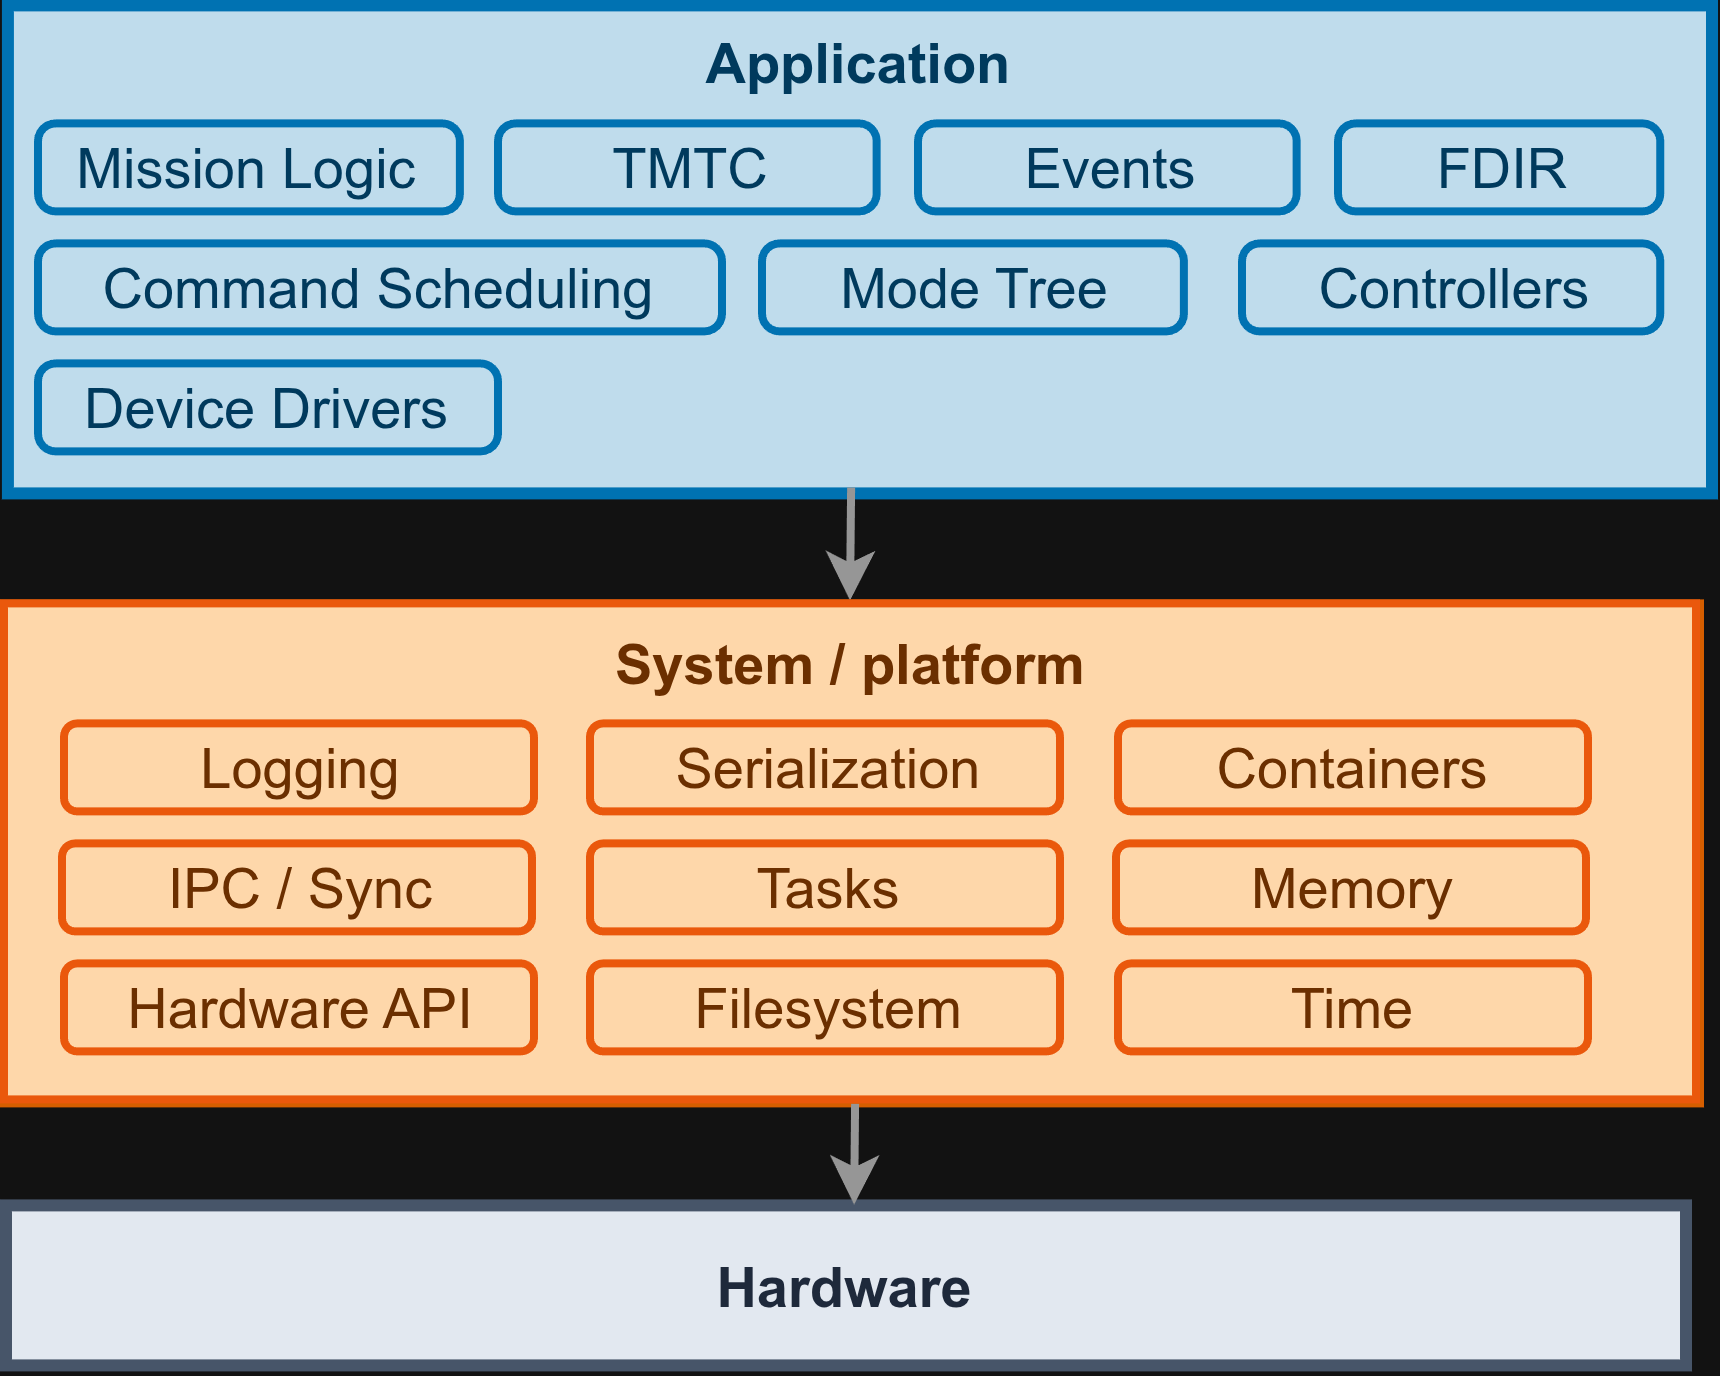

The diagram above was exported from draw.io. Its source (the exported page's mxGraphModel, read from the mxfile embedded in the PNG):
<mxGraphModel dx="975" dy="1703" grid="1" gridSize="10" guides="1" tooltips="1" connect="1" arrows="1" fold="1" page="1" pageScale="1" pageWidth="850" pageHeight="1100" math="0" shadow="0">
  <root>
    <mxCell id="0" />
    <mxCell id="1" parent="0" />
    <mxCell id="mcy6J03i3kvHfejOpHHr-27" parent="1" style="rounded=0;arcSize=20;strokeWidth=3;fillColor=#BFDCEC;strokeColor=#0072B2;fontSize=14;fontColor=#003A5D;labelBackgroundColor=none;fontStyle=1;labelPosition=center;verticalLabelPosition=middle;align=center;verticalAlign=top;spacingTop=0;perimeterSpacing=1;" value="Application" vertex="1">
      <mxGeometry height="122" width="426.02" x="490.98" y="-10" as="geometry" />
    </mxCell>
    <mxCell id="mcy6J03i3kvHfejOpHHr-28" parent="1" style="rounded=0;arcSize=20;strokeWidth=3;fillColor=#E2E8F0;strokeColor=#475569;fontColor=#1E293B;labelBackgroundColor=none;fontStyle=1;fontSize=14;perimeterSpacing=1;" value="Hardware" vertex="1">
      <mxGeometry height="40" width="420" x="490.5" y="290" as="geometry" />
    </mxCell>
    <mxCell id="mcy6J03i3kvHfejOpHHr-32" edge="1" parent="1" source="mcy6J03i3kvHfejOpHHr-27" style="rounded=0;orthogonalLoop=1;jettySize=auto;html=1;entryX=0.5;entryY=-0.006;entryDx=0;entryDy=0;entryPerimeter=0;strokeWidth=2;labelBackgroundColor=none;strokeColor=#969696;fontColor=default;exitX=0.496;exitY=0.984;exitDx=0;exitDy=0;exitPerimeter=0;edgeStyle=orthogonalEdgeStyle;curved=0;" target="mcy6J03i3kvHfejOpHHr-16">
      <mxGeometry relative="1" as="geometry">
        <mxPoint x="680" y="104.48999999999998" as="sourcePoint" />
        <mxPoint x="680.4399999999998" y="140.00000000000003" as="targetPoint" />
      </mxGeometry>
    </mxCell>
    <mxCell id="mcy6J03i3kvHfejOpHHr-43" connectable="0" parent="1" style="group;fillColor=#FFF7ED;rounded=0;labelBackgroundColor=none;fontColor=#6B2F00;strokeColor=#D55E00;strokeWidth=3;perimeterSpacing=1;" value="" vertex="1">
      <mxGeometry height="124" width="423" x="490.5" y="140" as="geometry" />
    </mxCell>
    <mxCell id="mcy6J03i3kvHfejOpHHr-16" parent="mcy6J03i3kvHfejOpHHr-43" style="whiteSpace=wrap;strokeWidth=2;verticalAlign=top;fillColor=#FED7AA;strokeColor=#EA580C;fontColor=#6B2F00;fontSize=14;rounded=0;labelBackgroundColor=none;fontStyle=1" value="System / platform" vertex="1">
      <mxGeometry height="124" width="423" as="geometry" />
    </mxCell>
    <mxCell id="mcy6J03i3kvHfejOpHHr-35" parent="mcy6J03i3kvHfejOpHHr-43" style="rounded=1;whiteSpace=wrap;html=1;fillColor=#FED7AA;fontColor=#6B2F00;strokeColor=#EA580C;labelBackgroundColor=none;strokeWidth=2;align=center;verticalAlign=middle;fontFamily=Helvetica;fontSize=14;fontStyle=1;" value="&lt;span style=&quot;font-weight: normal;&quot;&gt;Logging&lt;br&gt;&lt;/span&gt;" vertex="1">
      <mxGeometry height="22" width="117.5" x="15" y="30" as="geometry" />
    </mxCell>
    <mxCell id="mcy6J03i3kvHfejOpHHr-36" parent="mcy6J03i3kvHfejOpHHr-43" style="rounded=1;whiteSpace=wrap;html=1;fillColor=#FED7AA;fontColor=#6B2F00;strokeColor=#EA580C;labelBackgroundColor=none;strokeWidth=2;align=center;verticalAlign=middle;fontFamily=Helvetica;fontSize=14;fontStyle=1;" value="&lt;span style=&quot;font-weight: normal;&quot;&gt;Serialization&lt;/span&gt;" vertex="1">
      <mxGeometry height="22" width="117.5" x="146.5" y="30" as="geometry" />
    </mxCell>
    <mxCell id="mcy6J03i3kvHfejOpHHr-37" parent="mcy6J03i3kvHfejOpHHr-43" style="rounded=1;whiteSpace=wrap;html=1;fillColor=#FED7AA;fontColor=#6B2F00;strokeColor=#EA580C;labelBackgroundColor=none;strokeWidth=2;align=center;verticalAlign=middle;fontFamily=Helvetica;fontSize=14;fontStyle=1;" value="&lt;span style=&quot;font-weight: normal;&quot;&gt;Containers&lt;/span&gt;" vertex="1">
      <mxGeometry height="22" width="117.5" x="278.5" y="30" as="geometry" />
    </mxCell>
    <mxCell id="mcy6J03i3kvHfejOpHHr-39" parent="mcy6J03i3kvHfejOpHHr-43" style="rounded=1;whiteSpace=wrap;html=1;fillColor=#FED7AA;fontColor=#6B2F00;strokeColor=#EA580C;labelBackgroundColor=none;strokeWidth=2;align=center;verticalAlign=middle;fontFamily=Helvetica;fontSize=14;fontStyle=1;" value="&lt;span style=&quot;font-weight: normal;&quot;&gt;IPC / Sync&lt;/span&gt;" vertex="1">
      <mxGeometry height="22" width="117.5" x="14.5" y="60" as="geometry" />
    </mxCell>
    <mxCell id="mcy6J03i3kvHfejOpHHr-40" parent="mcy6J03i3kvHfejOpHHr-43" style="rounded=1;whiteSpace=wrap;html=1;fillColor=#FED7AA;fontColor=#6B2F00;strokeColor=#EA580C;labelBackgroundColor=none;strokeWidth=2;align=center;verticalAlign=middle;fontFamily=Helvetica;fontSize=14;fontStyle=1;" value="&lt;span style=&quot;font-weight: normal;&quot;&gt;Memory&lt;/span&gt;" vertex="1">
      <mxGeometry height="22" width="117.5" x="278" y="60" as="geometry" />
    </mxCell>
    <mxCell id="mcy6J03i3kvHfejOpHHr-41" parent="mcy6J03i3kvHfejOpHHr-43" style="rounded=1;whiteSpace=wrap;html=1;fillColor=#FED7AA;fontColor=#6B2F00;strokeColor=#EA580C;labelBackgroundColor=none;strokeWidth=2;align=center;verticalAlign=middle;fontFamily=Helvetica;fontSize=14;fontStyle=1;" value="&lt;span style=&quot;font-weight: normal;&quot;&gt;Tasks&lt;/span&gt;" vertex="1">
      <mxGeometry height="22" width="117.5" x="146.5" y="60" as="geometry" />
    </mxCell>
    <mxCell id="mcy6J03i3kvHfejOpHHr-42" parent="mcy6J03i3kvHfejOpHHr-43" style="rounded=1;whiteSpace=wrap;html=1;fillColor=#FED7AA;fontColor=#6B2F00;strokeColor=#EA580C;labelBackgroundColor=none;strokeWidth=2;align=center;verticalAlign=middle;fontFamily=Helvetica;fontSize=14;fontStyle=1;" value="&lt;span style=&quot;font-weight: normal;&quot;&gt;Hardware API&lt;/span&gt;" vertex="1">
      <mxGeometry height="22" width="117.5" x="15" y="90" as="geometry" />
    </mxCell>
    <mxCell id="QQywTSC8lEcqjhdOS4oo-1" parent="mcy6J03i3kvHfejOpHHr-43" style="rounded=1;whiteSpace=wrap;html=1;fillColor=#FED7AA;fontColor=#6B2F00;strokeColor=#EA580C;labelBackgroundColor=none;strokeWidth=2;align=center;verticalAlign=middle;fontFamily=Helvetica;fontSize=14;fontStyle=1;" value="&lt;span style=&quot;font-weight: normal;&quot;&gt;Filesystem&lt;/span&gt;" vertex="1">
      <mxGeometry height="22" width="117.5" x="146.5" y="90" as="geometry" />
    </mxCell>
    <mxCell id="mcy6J03i3kvHfejOpHHr-38" parent="mcy6J03i3kvHfejOpHHr-43" style="rounded=1;whiteSpace=wrap;html=1;fillColor=#FED7AA;fontColor=#6B2F00;strokeColor=#EA580C;labelBackgroundColor=none;strokeWidth=2;align=center;verticalAlign=middle;fontFamily=Helvetica;fontSize=14;fontStyle=1;" value="&lt;span style=&quot;font-weight: normal;&quot;&gt;Time&lt;/span&gt;" vertex="1">
      <mxGeometry height="22" width="117.5" x="278.5" y="90" as="geometry" />
    </mxCell>
    <mxCell id="_ne4E4OgUf3ctT-MU7S6-3" edge="1" parent="1" source="mcy6J03i3kvHfejOpHHr-16" style="edgeStyle=orthogonalEdgeStyle;rounded=0;orthogonalLoop=1;jettySize=auto;html=1;entryX=0.506;entryY=0.031;entryDx=0;entryDy=0;fontColor=#000000;strokeColor=#969696;strokeWidth=2;exitX=0.503;exitY=1.009;exitDx=0;exitDy=0;entryPerimeter=0;exitPerimeter=0;" target="mcy6J03i3kvHfejOpHHr-28">
      <mxGeometry relative="1" as="geometry">
        <mxPoint x="702.54" y="281.12" as="sourcePoint" />
        <mxPoint x="701.46" y="303" as="targetPoint" />
      </mxGeometry>
    </mxCell>
    <mxCell id="_ne4E4OgUf3ctT-MU7S6-4" parent="1" style="rounded=1;whiteSpace=wrap;html=1;fillColor=#BFDCEC;fontColor=#003A5D;strokeColor=#0072B2;labelBackgroundColor=none;strokeWidth=2;align=center;verticalAlign=middle;fontFamily=Helvetica;fontSize=14;fontStyle=1;spacingTop=0;arcSize=20;" value="&lt;span style=&quot;font-weight: normal;&quot;&gt;Command Scheduling&lt;/span&gt;" vertex="1">
      <mxGeometry height="22" width="171" x="499" y="50" as="geometry" />
    </mxCell>
    <mxCell id="mcy6J03i3kvHfejOpHHr-46" parent="1" style="rounded=1;whiteSpace=wrap;html=1;fillColor=#BFDCEC;fontColor=#003A5D;strokeColor=#0072B2;labelBackgroundColor=none;strokeWidth=2;align=center;verticalAlign=middle;fontFamily=Helvetica;fontSize=14;fontStyle=1;spacingTop=0;arcSize=20;" value="&lt;span style=&quot;font-weight: normal;&quot;&gt;Mission Logic&lt;/span&gt;" vertex="1">
      <mxGeometry height="22" width="105.48496240601504" x="498.9978345864661" y="20" as="geometry" />
    </mxCell>
    <mxCell id="mcy6J03i3kvHfejOpHHr-47" parent="1" style="rounded=1;whiteSpace=wrap;html=1;fillColor=#BFDCEC;fontColor=#003A5D;strokeColor=#0072B2;labelBackgroundColor=none;strokeWidth=2;align=center;verticalAlign=middle;fontFamily=Helvetica;fontSize=14;fontStyle=1;spacingTop=0;arcSize=20;" value="&lt;span style=&quot;font-weight: normal;&quot;&gt;Events&lt;/span&gt;" vertex="1">
      <mxGeometry height="22" width="94.67142857142858" x="719.0028571428571" y="20" as="geometry" />
    </mxCell>
    <mxCell id="nZ8_NfAIOoxuCbflcZYr-2" parent="1" style="rounded=1;whiteSpace=wrap;html=1;fillColor=#BFDCEC;fontColor=#003A5D;strokeColor=#0072B2;labelBackgroundColor=none;strokeWidth=2;align=center;verticalAlign=middle;fontFamily=Helvetica;fontSize=14;fontStyle=1;spacingTop=0;arcSize=20;" value="&lt;span style=&quot;font-weight: normal;&quot;&gt;FDIR&lt;/span&gt;" vertex="1">
      <mxGeometry height="22" width="80.57142857142857" x="824.0028571428571" y="20" as="geometry" />
    </mxCell>
    <mxCell id="nZ8_NfAIOoxuCbflcZYr-4" parent="1" style="rounded=1;whiteSpace=wrap;html=1;fillColor=#BFDCEC;fontColor=#003A5D;strokeColor=#0072B2;labelBackgroundColor=none;strokeWidth=2;align=center;verticalAlign=middle;fontFamily=Helvetica;fontSize=14;fontStyle=1;spacingTop=0;arcSize=20;" value="&lt;span style=&quot;font-weight: normal;&quot;&gt;TMTC&lt;/span&gt;" vertex="1">
      <mxGeometry height="22" width="94.67142857142858" x="614.0028571428571" y="20" as="geometry" />
    </mxCell>
    <mxCell id="932u3wCXrdYco77gi_Ax-1" parent="1" style="rounded=1;whiteSpace=wrap;html=1;fillColor=#BFDCEC;fontColor=#003A5D;strokeColor=#0072B2;labelBackgroundColor=none;strokeWidth=2;align=center;verticalAlign=middle;fontFamily=Helvetica;fontSize=14;fontStyle=1;spacingTop=0;arcSize=20;" value="&lt;span style=&quot;font-weight: normal;&quot;&gt;Mode Tree&lt;/span&gt;" vertex="1">
      <mxGeometry height="22" width="105.48" x="680" y="50" as="geometry" />
    </mxCell>
    <mxCell id="932u3wCXrdYco77gi_Ax-2" parent="1" style="rounded=1;whiteSpace=wrap;html=1;fillColor=#BFDCEC;fontColor=#003A5D;strokeColor=#0072B2;labelBackgroundColor=none;strokeWidth=2;align=center;verticalAlign=middle;fontFamily=Helvetica;fontSize=14;fontStyle=1;spacingTop=0;arcSize=20;" value="&lt;span style=&quot;font-weight: normal;&quot;&gt;Controllers&lt;/span&gt;" vertex="1">
      <mxGeometry height="22" width="104.57" x="800" y="50" as="geometry" />
    </mxCell>
    <mxCell id="932u3wCXrdYco77gi_Ax-5" parent="1" style="rounded=1;whiteSpace=wrap;html=1;fillColor=#BFDCEC;fontColor=#003A5D;strokeColor=#0072B2;labelBackgroundColor=none;strokeWidth=2;align=center;verticalAlign=middle;fontFamily=Helvetica;fontSize=14;fontStyle=1;spacingTop=0;arcSize=20;" value="&lt;span style=&quot;font-weight: normal;&quot;&gt;Device Drivers&lt;/span&gt;" vertex="1">
      <mxGeometry height="22" width="115" x="499" y="80" as="geometry" />
    </mxCell>
  </root>
</mxGraphModel>